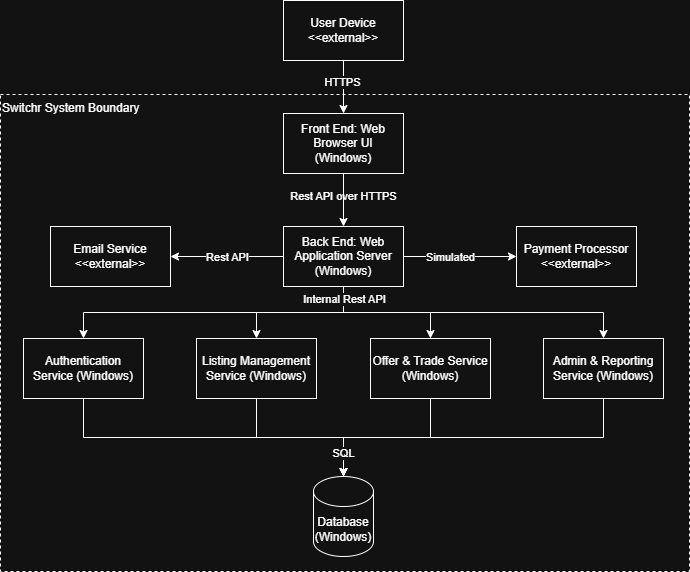

The diagram above was exported from draw.io. Its source (the exported page's mxGraphModel, read from the mxfile embedded in the PNG):
<mxGraphModel dx="1426" dy="743" grid="0" gridSize="10" guides="1" tooltips="1" connect="1" arrows="1" fold="1" page="1" pageScale="1" pageWidth="850" pageHeight="1100" math="0" shadow="0">
  <root>
    <mxCell id="0" />
    <mxCell id="1" parent="0" />
    <mxCell id="USG5qPAOZ0Ly4Ec3gB_O-12" parent="1" style="rounded=0;whiteSpace=wrap;html=1;dashed=1;align=left;verticalAlign=top;" value="Switchr System Boundary" vertex="1">
      <mxGeometry height="477" width="689" x="82" y="143" as="geometry" />
    </mxCell>
    <mxCell id="ARhmvqTaRMyz6jDPt1uJ-159" edge="1" parent="1" source="ARhmvqTaRMyz6jDPt1uJ-155" style="edgeStyle=orthogonalEdgeStyle;rounded=0;orthogonalLoop=1;jettySize=auto;html=1;exitX=0.5;exitY=1;exitDx=0;exitDy=0;entryX=0.5;entryY=0;entryDx=0;entryDy=0;labelBackgroundColor=none;" target="ARhmvqTaRMyz6jDPt1uJ-154">
      <mxGeometry relative="1" as="geometry" />
    </mxCell>
    <mxCell id="ARhmvqTaRMyz6jDPt1uJ-160" edge="1" parent="1" source="ARhmvqTaRMyz6jDPt1uJ-155" style="edgeStyle=orthogonalEdgeStyle;rounded=0;orthogonalLoop=1;jettySize=auto;html=1;exitX=0.5;exitY=1;exitDx=0;exitDy=0;labelBackgroundColor=none;" target="ARhmvqTaRMyz6jDPt1uJ-153">
      <mxGeometry relative="1" as="geometry" />
    </mxCell>
    <mxCell id="ARhmvqTaRMyz6jDPt1uJ-161" edge="1" parent="1" source="ARhmvqTaRMyz6jDPt1uJ-155" style="edgeStyle=orthogonalEdgeStyle;rounded=0;orthogonalLoop=1;jettySize=auto;html=1;exitX=0.5;exitY=1;exitDx=0;exitDy=0;labelBackgroundColor=none;" target="ARhmvqTaRMyz6jDPt1uJ-152">
      <mxGeometry relative="1" as="geometry" />
    </mxCell>
    <mxCell id="ARhmvqTaRMyz6jDPt1uJ-162" edge="1" parent="1" source="ARhmvqTaRMyz6jDPt1uJ-155" style="edgeStyle=orthogonalEdgeStyle;rounded=0;orthogonalLoop=1;jettySize=auto;html=1;exitX=0.5;exitY=1;exitDx=0;exitDy=0;entryX=0.5;entryY=0;entryDx=0;entryDy=0;labelBackgroundColor=none;" target="ARhmvqTaRMyz6jDPt1uJ-151">
      <mxGeometry relative="1" as="geometry" />
    </mxCell>
    <mxCell id="USG5qPAOZ0Ly4Ec3gB_O-4" connectable="0" parent="ARhmvqTaRMyz6jDPt1uJ-162" style="edgeLabel;html=1;align=center;verticalAlign=middle;resizable=0;points=[];" value="Internal Rest API" vertex="1">
      <mxGeometry relative="1" x="-0.9231" as="geometry">
        <mxPoint as="offset" />
      </mxGeometry>
    </mxCell>
    <mxCell id="USG5qPAOZ0Ly4Ec3gB_O-8" edge="1" parent="1" source="ARhmvqTaRMyz6jDPt1uJ-155" style="edgeStyle=orthogonalEdgeStyle;rounded=0;orthogonalLoop=1;jettySize=auto;html=1;exitX=0;exitY=0.5;exitDx=0;exitDy=0;entryX=1;entryY=0.5;entryDx=0;entryDy=0;" target="USG5qPAOZ0Ly4Ec3gB_O-6">
      <mxGeometry relative="1" as="geometry" />
    </mxCell>
    <mxCell id="USG5qPAOZ0Ly4Ec3gB_O-10" connectable="0" parent="USG5qPAOZ0Ly4Ec3gB_O-8" style="edgeLabel;html=1;align=center;verticalAlign=middle;resizable=0;points=[];" value="Rest API" vertex="1">
      <mxGeometry relative="1" x="0.0149" as="geometry">
        <mxPoint as="offset" />
      </mxGeometry>
    </mxCell>
    <mxCell id="USG5qPAOZ0Ly4Ec3gB_O-9" edge="1" parent="1" source="ARhmvqTaRMyz6jDPt1uJ-155" style="edgeStyle=orthogonalEdgeStyle;rounded=0;orthogonalLoop=1;jettySize=auto;html=1;exitX=1;exitY=0.5;exitDx=0;exitDy=0;entryX=0;entryY=0.5;entryDx=0;entryDy=0;" target="USG5qPAOZ0Ly4Ec3gB_O-7">
      <mxGeometry relative="1" as="geometry" />
    </mxCell>
    <mxCell id="USG5qPAOZ0Ly4Ec3gB_O-11" connectable="0" parent="USG5qPAOZ0Ly4Ec3gB_O-9" style="edgeLabel;html=1;align=center;verticalAlign=middle;resizable=0;points=[];" value="Simulated" vertex="1">
      <mxGeometry relative="1" x="-0.194" as="geometry">
        <mxPoint as="offset" />
      </mxGeometry>
    </mxCell>
    <mxCell id="ARhmvqTaRMyz6jDPt1uJ-155" parent="1" style="rounded=0;whiteSpace=wrap;html=1;labelBackgroundColor=none;" value="Back End: Web Application Server (Windows)" vertex="1">
      <mxGeometry height="60" width="120" x="365" y="275" as="geometry" />
    </mxCell>
    <mxCell id="ARhmvqTaRMyz6jDPt1uJ-158" edge="1" parent="1" source="ARhmvqTaRMyz6jDPt1uJ-156" style="edgeStyle=orthogonalEdgeStyle;rounded=0;orthogonalLoop=1;jettySize=auto;html=1;exitX=0.5;exitY=1;exitDx=0;exitDy=0;entryX=0.5;entryY=0;entryDx=0;entryDy=0;labelBackgroundColor=none;" target="ARhmvqTaRMyz6jDPt1uJ-155">
      <mxGeometry relative="1" as="geometry" />
    </mxCell>
    <mxCell id="ARhmvqTaRMyz6jDPt1uJ-168" connectable="0" parent="ARhmvqTaRMyz6jDPt1uJ-158" style="edgeLabel;html=1;align=center;verticalAlign=middle;resizable=0;points=[];labelBackgroundColor=none;" value="Rest API over HTTPS" vertex="1">
      <mxGeometry relative="1" x="-0.1875" y="-1" as="geometry">
        <mxPoint as="offset" />
      </mxGeometry>
    </mxCell>
    <mxCell id="ARhmvqTaRMyz6jDPt1uJ-156" parent="1" style="rounded=0;whiteSpace=wrap;html=1;labelBackgroundColor=none;" value="Front End: Web Browser UI (Windows)" vertex="1">
      <mxGeometry height="60" width="120" x="365" y="162" as="geometry" />
    </mxCell>
    <mxCell id="ARhmvqTaRMyz6jDPt1uJ-157" parent="1" style="shape=cylinder3;whiteSpace=wrap;html=1;boundedLbl=1;backgroundOutline=1;size=15;labelBackgroundColor=none;" value="Database (Windows)" vertex="1">
      <mxGeometry height="80" width="60" x="395" y="525" as="geometry" />
    </mxCell>
    <mxCell id="ARhmvqTaRMyz6jDPt1uJ-163" edge="1" parent="1" source="ARhmvqTaRMyz6jDPt1uJ-151" style="edgeStyle=orthogonalEdgeStyle;rounded=0;orthogonalLoop=1;jettySize=auto;html=1;exitX=0.5;exitY=1;exitDx=0;exitDy=0;entryX=0.5;entryY=0;entryDx=0;entryDy=0;entryPerimeter=0;labelBackgroundColor=none;" target="ARhmvqTaRMyz6jDPt1uJ-157">
      <mxGeometry relative="1" as="geometry" />
    </mxCell>
    <mxCell id="ARhmvqTaRMyz6jDPt1uJ-165" edge="1" parent="1" source="ARhmvqTaRMyz6jDPt1uJ-152" style="edgeStyle=orthogonalEdgeStyle;rounded=0;orthogonalLoop=1;jettySize=auto;html=1;exitX=0.5;exitY=1;exitDx=0;exitDy=0;entryX=0.5;entryY=0;entryDx=0;entryDy=0;entryPerimeter=0;labelBackgroundColor=none;" target="ARhmvqTaRMyz6jDPt1uJ-157">
      <mxGeometry relative="1" as="geometry" />
    </mxCell>
    <mxCell id="ARhmvqTaRMyz6jDPt1uJ-166" edge="1" parent="1" source="ARhmvqTaRMyz6jDPt1uJ-153" style="edgeStyle=orthogonalEdgeStyle;rounded=0;orthogonalLoop=1;jettySize=auto;html=1;exitX=0.5;exitY=1;exitDx=0;exitDy=0;entryX=0.5;entryY=0;entryDx=0;entryDy=0;entryPerimeter=0;labelBackgroundColor=none;" target="ARhmvqTaRMyz6jDPt1uJ-157">
      <mxGeometry relative="1" as="geometry" />
    </mxCell>
    <mxCell id="ARhmvqTaRMyz6jDPt1uJ-167" edge="1" parent="1" source="ARhmvqTaRMyz6jDPt1uJ-154" style="edgeStyle=orthogonalEdgeStyle;rounded=0;orthogonalLoop=1;jettySize=auto;html=1;exitX=0.5;exitY=1;exitDx=0;exitDy=0;entryX=0.5;entryY=0;entryDx=0;entryDy=0;entryPerimeter=0;labelBackgroundColor=none;" target="ARhmvqTaRMyz6jDPt1uJ-157">
      <mxGeometry relative="1" as="geometry" />
    </mxCell>
    <mxCell id="USG5qPAOZ0Ly4Ec3gB_O-5" connectable="0" parent="ARhmvqTaRMyz6jDPt1uJ-167" style="edgeLabel;html=1;align=center;verticalAlign=middle;resizable=0;points=[];" value="SQL" vertex="1">
      <mxGeometry relative="1" x="0.858" y="-1" as="geometry">
        <mxPoint as="offset" />
      </mxGeometry>
    </mxCell>
    <mxCell id="ARhmvqTaRMyz6jDPt1uJ-169" connectable="0" parent="1" style="group" value="" vertex="1">
      <mxGeometry height="60" width="640" x="105" y="387" as="geometry" />
    </mxCell>
    <mxCell id="ARhmvqTaRMyz6jDPt1uJ-151" parent="ARhmvqTaRMyz6jDPt1uJ-169" style="rounded=0;whiteSpace=wrap;html=1;labelBackgroundColor=none;" value="Admin &amp;amp; Reporting Service (Windows)" vertex="1">
      <mxGeometry height="60" width="120" x="520" as="geometry" />
    </mxCell>
    <mxCell id="ARhmvqTaRMyz6jDPt1uJ-152" parent="ARhmvqTaRMyz6jDPt1uJ-169" style="rounded=0;whiteSpace=wrap;html=1;labelBackgroundColor=none;" value="Offer &amp;amp; Trade Service (Windows)" vertex="1">
      <mxGeometry height="60" width="120" x="347" as="geometry" />
    </mxCell>
    <mxCell id="ARhmvqTaRMyz6jDPt1uJ-153" parent="ARhmvqTaRMyz6jDPt1uJ-169" style="rounded=0;whiteSpace=wrap;html=1;labelBackgroundColor=none;" value="Listing Management Service (Windows)" vertex="1">
      <mxGeometry height="60" width="120" x="173" as="geometry" />
    </mxCell>
    <mxCell id="ARhmvqTaRMyz6jDPt1uJ-154" parent="ARhmvqTaRMyz6jDPt1uJ-169" style="rounded=0;whiteSpace=wrap;html=1;labelBackgroundColor=none;" value="Authentication Service (Windows)" vertex="1">
      <mxGeometry height="60" width="120" as="geometry" />
    </mxCell>
    <mxCell id="USG5qPAOZ0Ly4Ec3gB_O-2" edge="1" parent="1" source="USG5qPAOZ0Ly4Ec3gB_O-1" style="edgeStyle=orthogonalEdgeStyle;rounded=0;orthogonalLoop=1;jettySize=auto;html=1;exitX=0.5;exitY=1;exitDx=0;exitDy=0;entryX=0.5;entryY=0;entryDx=0;entryDy=0;" target="ARhmvqTaRMyz6jDPt1uJ-156">
      <mxGeometry relative="1" as="geometry" />
    </mxCell>
    <mxCell id="USG5qPAOZ0Ly4Ec3gB_O-3" connectable="0" parent="USG5qPAOZ0Ly4Ec3gB_O-2" style="edgeLabel;html=1;align=center;verticalAlign=middle;resizable=0;points=[];" value="HTTPS" vertex="1">
      <mxGeometry relative="1" x="-0.2075" y="-2" as="geometry">
        <mxPoint as="offset" />
      </mxGeometry>
    </mxCell>
    <mxCell id="USG5qPAOZ0Ly4Ec3gB_O-1" parent="1" style="rounded=0;whiteSpace=wrap;html=1;labelBackgroundColor=none;" value="User Device &amp;lt;&amp;lt;external&amp;gt;&amp;gt;" vertex="1">
      <mxGeometry height="60" width="120" x="365" y="49" as="geometry" />
    </mxCell>
    <mxCell id="USG5qPAOZ0Ly4Ec3gB_O-6" parent="1" style="rounded=0;whiteSpace=wrap;html=1;labelBackgroundColor=none;" value="Email Service &amp;lt;&amp;lt;external&amp;gt;&amp;gt;" vertex="1">
      <mxGeometry height="60" width="120" x="132" y="275" as="geometry" />
    </mxCell>
    <mxCell id="USG5qPAOZ0Ly4Ec3gB_O-7" parent="1" style="rounded=0;whiteSpace=wrap;html=1;labelBackgroundColor=none;" value="Payment Processor &amp;lt;&amp;lt;external&amp;gt;&amp;gt;" vertex="1">
      <mxGeometry height="60" width="120" x="598" y="275" as="geometry" />
    </mxCell>
  </root>
</mxGraphModel>